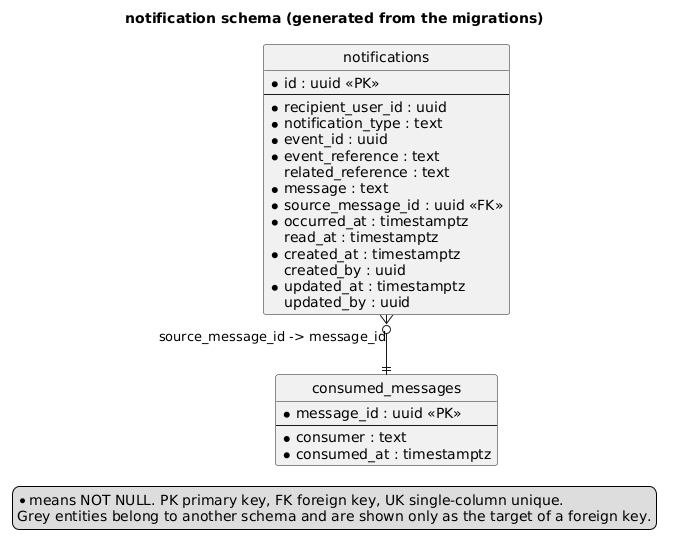

The diagram above was rendered by PlantUML. Its source (embedded in the PNG):
@startuml notification-schema
' Generated by documentation/scripts/generate-er-diagrams.ts from the migrations. Do not edit by hand.
title notification schema (generated from the migrations)
hide circle
skinparam linetype ortho
skinparam shadowing false
skinparam entity {
  BackgroundColor #FFFFFF
  BorderColor #1F4E79
}
legend right
  * means NOT NULL. PK primary key, FK foreign key, UK single-column unique.
  Grey entities belong to another schema and are shown only as the target of a foreign key.
endlegend

entity "consumed_messages" as notification_consumed_messages {
  * message_id : uuid <<PK>>
  --
  * consumer : text
  * consumed_at : timestamptz
}

entity "notifications" as notification_notifications {
  * id : uuid <<PK>>
  --
  * recipient_user_id : uuid
  * notification_type : text
  * event_id : uuid
  * event_reference : text
    related_reference : text
  * message : text
  * source_message_id : uuid <<FK>>
  * occurred_at : timestamptz
    read_at : timestamptz
  * created_at : timestamptz
    created_by : uuid
  * updated_at : timestamptz
    updated_by : uuid
}

notification_notifications }o--|| notification_consumed_messages : "source_message_id -> message_id"

@enduml